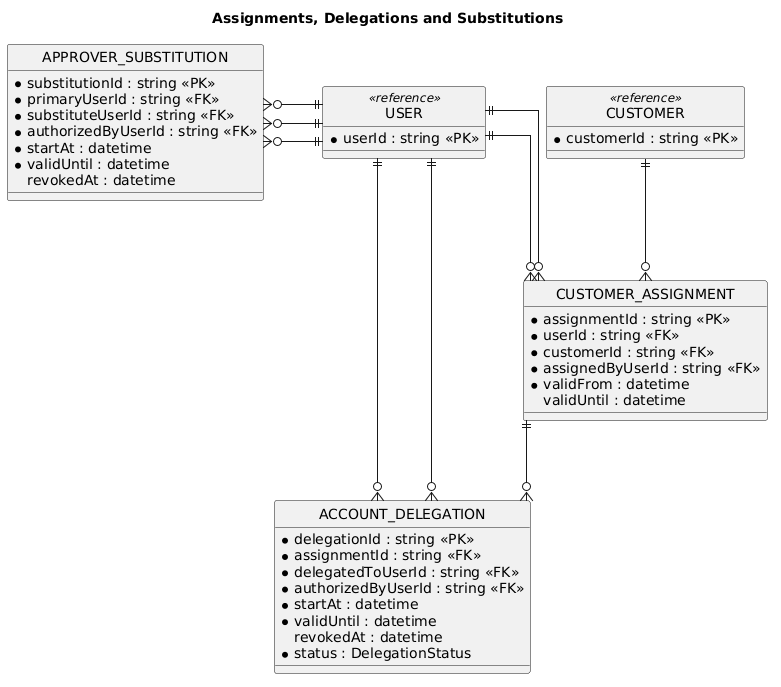

The diagram above was rendered by PlantUML. Its source (embedded in the PNG):
@startuml
hide circle
skinparam linetype ortho
skinparam nodesep 60
skinparam ranksep 80
skinparam shadowing false
skinparam entity {
 BackgroundColor #FFFFFF
 BorderColor #2B3E6A
 BackgroundColor<<reference>> #EEF2F6
 BorderColor<<reference>> #94A3B8
}
title Assignments, Delegations and Substitutions
entity "CUSTOMER_ASSIGNMENT" as CUSTOMER_ASSIGNMENT {
  *assignmentId : string <<PK>>
  *userId : string <<FK>>
  *customerId : string <<FK>>
  *assignedByUserId : string <<FK>>
  *validFrom : datetime
  validUntil : datetime
}

entity "ACCOUNT_DELEGATION" as ACCOUNT_DELEGATION {
  *delegationId : string <<PK>>
  *assignmentId : string <<FK>>
  *delegatedToUserId : string <<FK>>
  *authorizedByUserId : string <<FK>>
  *startAt : datetime
  *validUntil : datetime
  revokedAt : datetime
  *status : DelegationStatus
}

entity "APPROVER_SUBSTITUTION" as APPROVER_SUBSTITUTION {
  *substitutionId : string <<PK>>
  *primaryUserId : string <<FK>>
  *substituteUserId : string <<FK>>
  *authorizedByUserId : string <<FK>>
  *startAt : datetime
  *validUntil : datetime
  revokedAt : datetime
}
entity "CUSTOMER" as CUSTOMER <<reference>> {
  *customerId : string <<PK>>
}

entity "USER" as USER <<reference>> {
  *userId : string <<PK>>
}
USER ||--o{ CUSTOMER_ASSIGNMENT
CUSTOMER ||--o{ CUSTOMER_ASSIGNMENT
USER ||--o{ CUSTOMER_ASSIGNMENT
CUSTOMER_ASSIGNMENT ||--o{ ACCOUNT_DELEGATION
USER ||--o{ ACCOUNT_DELEGATION
USER ||--o{ ACCOUNT_DELEGATION
USER ||-left-o{ APPROVER_SUBSTITUTION
USER ||-down-o{ APPROVER_SUBSTITUTION
USER ||-right-o{ APPROVER_SUBSTITUTION
@enduml